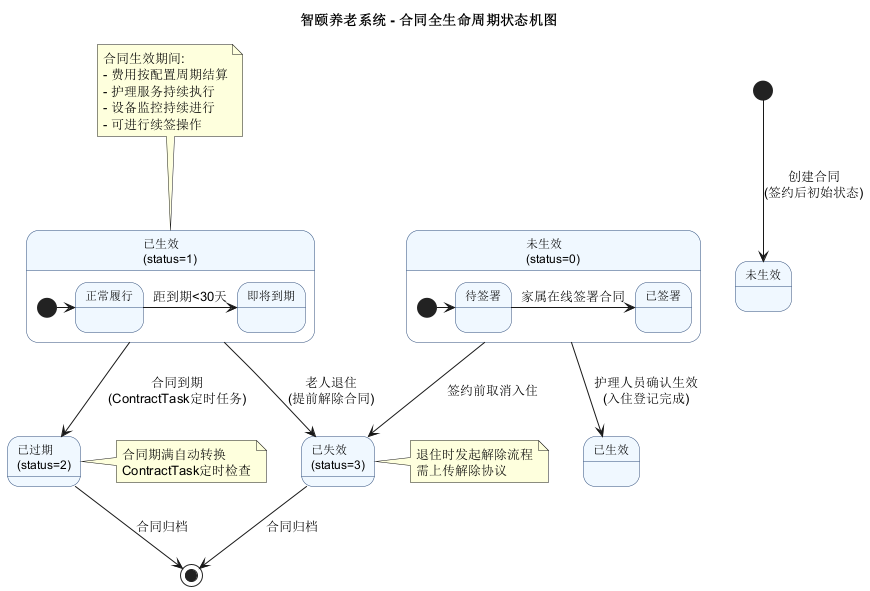

The diagram above was rendered by PlantUML. Its source (embedded in the PNG):
@startuml
title 智颐养老系统 - 合同全生命周期状态机图

skinparam state {
  BackgroundColor #F0F8FF
  BorderColor #2E4D7B
  FontSize 12
}

[*] --> 未生效 : 创建合同\n(签约后初始状态)

state "未生效\n(status=0)" as inactive {
  [*] -> 待签署
  待签署 -> 已签署 : 家属在线签署合同
}

inactive --> 已生效 : 护理人员确认生效\n(入住登记完成)

state "已生效\n(status=1)" as active {
  [*] -> 正常履行
  正常履行 -> 即将到期 : 距到期<30天
}

state "已过期\n(status=2)" as expired
note right of expired : 合同期满自动转换\nContractTask定时检查

state "已失效\n(status=3)" as invalidated
note right of invalidated : 退住时发起解除流程\n需上传解除协议

active --> expired : 合同到期\n(ContractTask定时任务)
active --> invalidated : 老人退住\n(提前解除合同)
inactive --> invalidated : 签约前取消入住

expired --> [*] : 合同归档
invalidated --> [*] : 合同归档

note top of active
  合同生效期间:
  - 费用按配置周期结算
  - 护理服务持续执行
  - 设备监控持续进行
  - 可进行续签操作
end note

@enduml